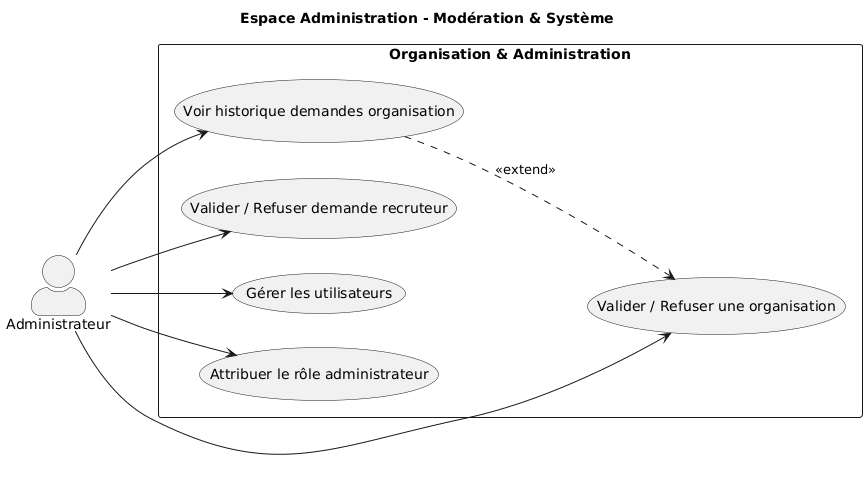

The diagram above was rendered by PlantUML. Its source (embedded in the PNG):
@startuml
title Espace Administration - Modération & Système
left to right direction
skinparam actorStyle awesome

actor "Administrateur" as A

rectangle "Organisation & Administration" {
    usecase "Valider / Refuser une organisation" as ValOrg
    usecase "Voir historique demandes organisation" as HistOrg
    usecase "Valider / Refuser demande recruteur" as ValRec
    usecase "Gérer les utilisateurs" as Users
    usecase "Attribuer le rôle administrateur" as RoleA
}

A --> ValOrg
A --> HistOrg
A --> ValRec
A --> Users
A --> RoleA

HistOrg ..> ValOrg : <<extend>>
@enduml